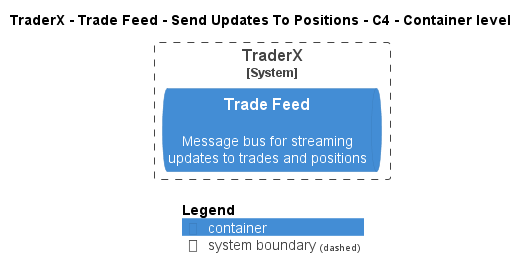

The diagram above was rendered by PlantUML. Its source (embedded in the PNG):
@startuml
!pragma layout smetana
!include ..\..\..\..\..\..\..\.c4s\C4_Container.puml

AddElementTag("c4interflow:lifecycle:new", $bgColor=green, $fontColor=#ffffff, $borderColor=green, $shadowing="False")
AddElementTag("c4interflow:lifecycle:changed", $bgColor=orange, $fontColor=#ffffff, $borderColor=orange, $shadowing="False")
AddElementTag("c4interflow:lifecycle:removed", $bgColor=red, $fontColor=#ffffff, $borderColor=red, $shadowing="False")

AddRelTag("c4interflow:lifecycle:new", $textColor=green, $lineColor=green)
AddRelTag("c4interflow:lifecycle:changed", $textColor=orange, $lineColor=orange)
AddRelTag("c4interflow:lifecycle:removed", $textColor=red, $lineColor=red)

SHOW_PERSON_PORTRAIT()
LAYOUT_TOP_DOWN()

skinparam linetype polyline

title TraderX - Trade Feed - Send Updates To Positions - C4 - Container level


System_Boundary(TraderX.SoftwareSystems.TraderX, "TraderX") {
    ContainerQueue(TraderX.SoftwareSystems.TraderX.Containers.TradeFeed, "Trade Feed", "", "Message bus for streaming updates to trades and positions")
}



SHOW_LEGEND()
@enduml